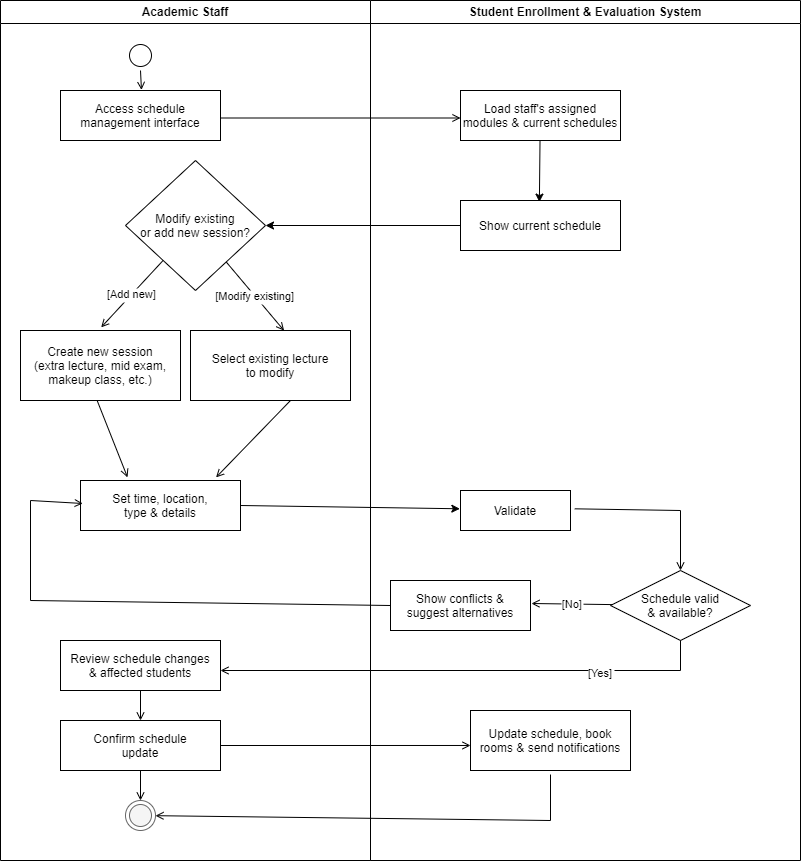

The diagram above was exported from draw.io. Its source (the exported page's mxGraphModel, read from the mxfile embedded in the PNG):
<mxGraphModel dx="508" dy="655" grid="1" gridSize="10" guides="1" tooltips="1" connect="1" arrows="1" fold="1" page="1" pageScale="1" pageWidth="1600" pageHeight="1000" math="0" shadow="0">
  <root>
    <mxCell id="0" />
    <mxCell id="1" parent="0" />
    <mxCell id="lane_staff" value="Academic Staff" style="swimlane;whiteSpace=wrap" parent="1" vertex="1">
      <mxGeometry x="60" y="40" width="370" height="860" as="geometry" />
    </mxCell>
    <mxCell id="start" value="" style="ellipse;shape=startState;fillColor=#FFFFFF;strokeColor=#000000;" parent="lane_staff" vertex="1">
      <mxGeometry x="125" y="40" width="30" height="30" as="geometry" />
    </mxCell>
    <mxCell id="a1" value="Access schedule&#10;management interface" style="" parent="lane_staff" vertex="1">
      <mxGeometry x="60" y="90" width="160" height="50" as="geometry" />
    </mxCell>
    <mxCell id="d_action" value="Modify existing&#10;or add new session?" style="rhombus;fillColor=#ffffff;strokeColor=#000000;fontColor=#000000;" parent="lane_staff" vertex="1">
      <mxGeometry x="125" y="160" width="140" height="130" as="geometry" />
    </mxCell>
    <mxCell id="a2" value="Select existing lecture&#10;to modify" style="" parent="lane_staff" vertex="1">
      <mxGeometry x="190" y="330" width="160" height="70" as="geometry" />
    </mxCell>
    <mxCell id="a2b" value="Create new session&#10;(extra lecture, mid exam,&#10;makeup class, etc.)" style="" parent="lane_staff" vertex="1">
      <mxGeometry x="20" y="330" width="160" height="70" as="geometry" />
    </mxCell>
    <mxCell id="a3" value="Set time, location,&#10;type &amp; details" style="" parent="lane_staff" vertex="1">
      <mxGeometry x="80" y="480" width="160" height="50" as="geometry" />
    </mxCell>
    <mxCell id="a7" value="Review schedule changes&#10;&amp; affected students" style="" parent="lane_staff" vertex="1">
      <mxGeometry x="60" y="640" width="160" height="50" as="geometry" />
    </mxCell>
    <mxCell id="a8" value="Confirm schedule&#10;update" style="" parent="lane_staff" vertex="1">
      <mxGeometry x="60" y="720" width="160" height="50" as="geometry" />
    </mxCell>
    <mxCell id="end" value="" style="ellipse;shape=endState;fillColor=#f5f5f5;strokeColor=#666666" parent="lane_staff" vertex="1">
      <mxGeometry x="125" y="800" width="30" height="30" as="geometry" />
    </mxCell>
    <mxCell id="e1" value="" style="endArrow=open;strokeColor=#000000;endFill=1;rounded=0;entryX=0.506;entryY=-0.011;entryDx=0;entryDy=0;entryPerimeter=0;" parent="lane_staff" source="start" target="a1" edge="1">
      <mxGeometry relative="1" as="geometry" />
    </mxCell>
    <mxCell id="e2a" value="[Modify existing]" style="endArrow=open;strokeColor=#000000;endFill=1;rounded=0;entryX=0.585;entryY=0.002;entryDx=0;entryDy=0;entryPerimeter=0;" parent="lane_staff" source="d_action" target="a2" edge="1">
      <mxGeometry relative="1" as="geometry" />
    </mxCell>
    <mxCell id="e2b" value="[Add new]" style="endArrow=open;strokeColor=#000000;endFill=1;rounded=0;entryX=0.504;entryY=-0.045;entryDx=0;entryDy=0;entryPerimeter=0;" parent="lane_staff" source="d_action" target="a2b" edge="1">
      <mxGeometry relative="1" as="geometry" />
    </mxCell>
    <mxCell id="e3a" value="" style="endArrow=open;strokeColor=#000000;endFill=1;rounded=0;entryX=0.847;entryY=-0.062;entryDx=0;entryDy=0;entryPerimeter=0;" parent="lane_staff" target="a3" edge="1">
      <mxGeometry relative="1" as="geometry">
        <mxPoint x="290" y="400" as="sourcePoint" />
        <mxPoint x="170" y="480" as="targetPoint" />
      </mxGeometry>
    </mxCell>
    <mxCell id="e3b" value="" style="endArrow=open;strokeColor=#000000;endFill=1;rounded=0;exitX=0.48;exitY=1.006;exitDx=0;exitDy=0;exitPerimeter=0;entryX=0.294;entryY=-0.062;entryDx=0;entryDy=0;entryPerimeter=0;" parent="lane_staff" source="a2b" target="a3" edge="1">
      <mxGeometry relative="1" as="geometry" />
    </mxCell>
    <mxCell id="e7" value="" style="endArrow=open;strokeColor=#000000;endFill=1;rounded=0" parent="lane_staff" edge="1">
      <mxGeometry relative="1" as="geometry">
        <mxPoint x="140" y="690" as="sourcePoint" />
        <mxPoint x="140" y="720" as="targetPoint" />
      </mxGeometry>
    </mxCell>
    <mxCell id="e8" value="" style="endArrow=open;strokeColor=#000000;endFill=1;rounded=0" parent="lane_staff" target="end" edge="1">
      <mxGeometry relative="1" as="geometry">
        <mxPoint x="140" y="770" as="sourcePoint" />
      </mxGeometry>
    </mxCell>
    <mxCell id="ex1" value="" style="endArrow=open;strokeColor=#000000;endFill=1;rounded=0" parent="lane_staff" edge="1">
      <mxGeometry relative="1" as="geometry">
        <mxPoint x="220" y="112.5" as="sourcePoint" />
        <mxPoint x="460" y="117.5" as="targetPoint" />
        <Array as="points">
          <mxPoint x="220" y="117.5" />
        </Array>
      </mxGeometry>
    </mxCell>
    <mxCell id="lane_system" value="Student Enrollment &amp; Evaluation System" style="swimlane;whiteSpace=wrap" parent="1" vertex="1">
      <mxGeometry x="430" y="40" width="430" height="860" as="geometry" />
    </mxCell>
    <mxCell id="6" style="edgeStyle=none;html=1;entryX=0.493;entryY=0.032;entryDx=0;entryDy=0;entryPerimeter=0;exitX=0.497;exitY=0.991;exitDx=0;exitDy=0;exitPerimeter=0;" parent="lane_system" source="s1" target="4" edge="1">
      <mxGeometry relative="1" as="geometry" />
    </mxCell>
    <mxCell id="s1" value="Load staff's assigned&#10;modules &amp; current schedules" style="" parent="lane_system" vertex="1">
      <mxGeometry x="90" y="90" width="160" height="50" as="geometry" />
    </mxCell>
    <mxCell id="s2" value="Validate" style="" parent="lane_system" vertex="1">
      <mxGeometry x="90" y="490" width="110" height="40" as="geometry" />
    </mxCell>
    <mxCell id="d1" value="Schedule valid&#10;&amp; available?" style="rhombus;fillColor=#ffffff;strokeColor=#000000;fontColor=#000000;" parent="lane_system" vertex="1">
      <mxGeometry x="240" y="570" width="140" height="70" as="geometry" />
    </mxCell>
    <mxCell id="error1" value="Show conflicts &amp;&#10;suggest alternatives" style="" parent="lane_system" vertex="1">
      <mxGeometry x="20" y="580" width="140" height="50" as="geometry" />
    </mxCell>
    <mxCell id="s3" value="Update schedule, book&#10;rooms &amp; send notifications" style="" parent="lane_system" vertex="1">
      <mxGeometry x="100" y="710" width="160" height="60" as="geometry" />
    </mxCell>
    <mxCell id="es2" value="" style="endArrow=open;strokeColor=#000000;endFill=1;rounded=0;exitX=1.039;exitY=0.458;exitDx=0;exitDy=0;exitPerimeter=0;" parent="lane_system" source="s2" target="d1" edge="1">
      <mxGeometry relative="1" as="geometry">
        <Array as="points">
          <mxPoint x="310" y="510" />
        </Array>
      </mxGeometry>
    </mxCell>
    <mxCell id="es3a" value="[No]" style="endArrow=open;strokeColor=#000000;endFill=1;rounded=0;entryX=1.007;entryY=0.46;entryDx=0;entryDy=0;entryPerimeter=0;" parent="lane_system" source="d1" target="error1" edge="1">
      <mxGeometry relative="1" as="geometry">
        <mxPoint x="160" y="610" as="targetPoint" />
      </mxGeometry>
    </mxCell>
    <mxCell id="4" value="Show current schedule" style="" parent="lane_system" vertex="1">
      <mxGeometry x="90" y="200" width="160" height="50" as="geometry" />
    </mxCell>
    <mxCell id="e_error_back" value="" style="endArrow=open;strokeColor=#000000;endFill=1;rounded=0;entryX=0.014;entryY=0.46;entryDx=0;entryDy=0;entryPerimeter=0;" parent="1" target="a3" edge="1">
      <mxGeometry relative="1" as="geometry">
        <Array as="points">
          <mxPoint x="90" y="640" />
          <mxPoint x="90" y="540" />
        </Array>
        <mxPoint x="450" y="645" as="sourcePoint" />
      </mxGeometry>
    </mxCell>
    <mxCell id="ex3" value="[Yes]" style="endArrow=open;strokeColor=#000000;endFill=1;rounded=0" parent="1" source="d1" edge="1">
      <mxGeometry x="-0.552" y="2" relative="1" as="geometry">
        <mxPoint x="280" y="710" as="targetPoint" />
        <Array as="points">
          <mxPoint x="740" y="710" />
        </Array>
        <mxPoint as="offset" />
      </mxGeometry>
    </mxCell>
    <mxCell id="ex4" value="" style="endArrow=open;strokeColor=#000000;endFill=1;rounded=0;entryX=0;entryY=0.583;entryDx=0;entryDy=0;entryPerimeter=0;" parent="1" target="s3" edge="1">
      <mxGeometry relative="1" as="geometry">
        <mxPoint x="280" y="785" as="sourcePoint" />
        <mxPoint x="660" y="780" as="targetPoint" />
        <Array as="points" />
      </mxGeometry>
    </mxCell>
    <mxCell id="ex5" value="" style="endArrow=open;strokeColor=#000000;endFill=1;rounded=0;exitX=0.5;exitY=1.067;exitDx=0;exitDy=0;exitPerimeter=0;" parent="1" source="s3" target="end" edge="1">
      <mxGeometry relative="1" as="geometry">
        <Array as="points">
          <mxPoint x="610" y="860" />
        </Array>
      </mxGeometry>
    </mxCell>
    <mxCell id="7" style="edgeStyle=none;html=1;entryX=1;entryY=0.5;entryDx=0;entryDy=0;" parent="1" source="4" target="d_action" edge="1">
      <mxGeometry relative="1" as="geometry" />
    </mxCell>
    <mxCell id="8" style="edgeStyle=none;html=1;entryX=-0.006;entryY=0.457;entryDx=0;entryDy=0;entryPerimeter=0;" parent="1" target="s2" edge="1">
      <mxGeometry relative="1" as="geometry">
        <mxPoint x="300" y="545" as="sourcePoint" />
      </mxGeometry>
    </mxCell>
  </root>
</mxGraphModel>